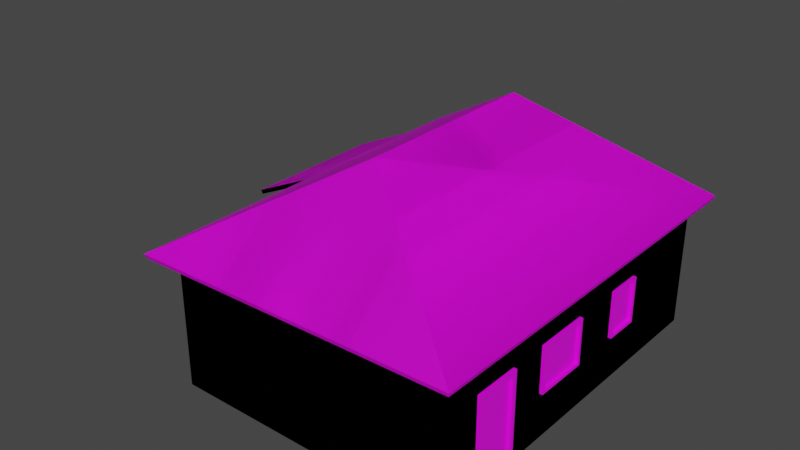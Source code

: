 # Source: 07_casa.blend  (saved by Blender 2.82.7; exported with 4.5.12 LTS)
import bpy
from mathutils import Matrix  # noqa: F401  (used for matrix-valued properties, if any)

bpy.ops.wm.read_factory_settings(use_empty=True)
scene = bpy.context.scene
scene.name = 'Scene'

# ---- collections
col_lod0 = bpy.data.collections.new('lod0'); scene.collection.children.link(col_lod0)
col_lod1 = bpy.data.collections.new('lod1'); scene.collection.children.link(col_lod1)

# ---- images (referenced by path relative to the original .blend; pixels are not part of the script)
import os
ASSET_DIR = os.environ.get("B2B_ASSET_DIR", "")  # directory of the original .blend (textures are referenced by path, not embedded)
HERE = os.path.dirname(os.path.abspath(__file__))  # packed textures are extracted next to this script under _unpacked/

def load_image(name, relpath, width, height, colorspace="sRGB"):
    """Load a texture the original file referenced (path relative to the .blend, or extracted next to this script)."""
    p = next((c for c in (os.path.join(HERE, relpath), os.path.join(ASSET_DIR, relpath)) if relpath and os.path.exists(c)), "")
    if p:
        img = bpy.data.images.load(p, check_existing=True)
        img.name = name
    else:  # same state as the original file: an image datablock whose file is absent (Cycles renders it pink)
        img = bpy.data.images.new(name, width, height)
        img.source = "FILE"
        img.filepath = "//" + (relpath or name)
    img.colorspace_settings.name = colorspace
    return img
img_ufvhai2lw_2k_albedo_jpg = load_image('ufvhai2lw_2K_Albedo.jpg', 'ufvhai2lw_2K_Albedo.jpg', 1024, 1024, 'sRGB')
img_ufumcirew_2k_albedo_jpg = load_image('ufumcirew_2K_Albedo.jpg', 'ufumcirew_2K_Albedo.jpg', 1024, 1024, 'sRGB')
img_ugiscdsew_2k_albedo_jpg = load_image('ugiscdsew_2K_Albedo.jpg', 'ugiscdsew_2K_Albedo.jpg', 1024, 1024, 'sRGB')
img_ufiiaayew_2k_albedo_png = load_image('ufiiaayew_2K_Albedo.png', 'ufiiaayew_2K_Albedo.png', 1024, 1024, 'sRGB')
img_portasejanelas_png = load_image('portasEJanelas.png', 'portasEJanelas.png', 1024, 1024, 'sRGB')
img_untitled = load_image('Untitled', '', 1024, 1024, 'sRGB')
img_casa07_lod1_png = load_image('casa07-LOD1.png', 'casa07-LOD1.png', 1024, 1024, 'sRGB')

# ---- materials (node trees are filled in below, after node groups)
mat_paredes = bpy.data.materials.new('paredes')
mat_paredes.alpha_threshold = 0.0
mat_paredes.use_transparent_shadow = False
mat_paredes.line_color = (0.0, 0.0, 0.0, 1.0)
mat_portas_janelas = bpy.data.materials.new('portas_janelas')
mat_portas_janelas.use_transparent_shadow = False
mat_telhado = bpy.data.materials.new('telhado')
mat_telhado.use_transparent_shadow = False
mat_lod1 = bpy.data.materials.new('lod1')
mat_lod1.use_transparent_shadow = False

# ---- material node trees
mat_paredes.use_nodes = True; mat_paredes.node_tree.nodes.clear()
_N = mat_paredes.node_tree.nodes; _L = mat_paredes.node_tree.links
n0 = _N.new('ShaderNodeOutputMaterial'); n0.name = 'Material Output'; n0.location = (300, 300)
n1 = _N.new('ShaderNodeBsdfPrincipled'); n1.name = 'Principled BSDF'; n1.location = (10, 300)
n1.distribution = 'GGX'
n1.subsurface_method = 'BURLEY'
n1.inputs[2].default_value = 0.4
n1.inputs[3].default_value = 1.45
n1.inputs[27].default_value = (0.0, 0.0, 0.0, 1.0)
n1.inputs[28].default_value = 1.0
n2 = _N.new('ShaderNodeTexImage'); n2.name = 'Image Texture'; n2.location = (-1257, -207)
n2.image = img_ufvhai2lw_2k_albedo_jpg
n3 = _N.new('ShaderNodeTexCoord'); n3.name = 'Texture Coordinate'; n3.location = (-2308, 26)
n4 = _N.new('ShaderNodeMapping'); n4.name = 'Mapping'; n4.location = (-1876, 78)
n4.width = 240
n4.inputs[3].default_value = (2.0, 2.0, 2.0)
n5 = _N.new('ShaderNodeTexImage'); n5.name = 'Image Texture.002'; n5.location = (-780, -215)
n5.image = img_ufumcirew_2k_albedo_jpg
n6 = _N.new('ShaderNodeMix'); n6.name = 'Mix'; n6.location = (-329, 78)
n6.data_type = 'RGBA'
n6.inputs[0].default_value = 0.8
n7 = _N.new('ShaderNodeTexImage'); n7.name = 'Image Texture.001'; n7.location = (-781, 134)
n7.image = img_ugiscdsew_2k_albedo_jpg
n8 = _N.new('ShaderNodeTexImage'); n8.name = 'Image Texture.003'; n8.location = (-890, 14)
n8.image = img_ufiiaayew_2k_albedo_png
_L.new(n1.outputs[0], n0.inputs[0])
_L.new(n3.outputs[2], n4.inputs[0])
_L.new(n4.outputs[0], n2.inputs[0])
_L.new(n5.outputs[0], n6.inputs[7])
_L.new(n7.outputs[0], n6.inputs[6])
_L.new(n8.outputs[0], n1.inputs[0])
n0.is_active_output = True
mat_portas_janelas.use_nodes = True; mat_portas_janelas.node_tree.nodes.clear()
_N = mat_portas_janelas.node_tree.nodes; _L = mat_portas_janelas.node_tree.links
n0 = _N.new('ShaderNodeOutputMaterial'); n0.name = 'Material Output'; n0.location = (300, 300)
n1 = _N.new('ShaderNodeBsdfPrincipled'); n1.name = 'Principled BSDF'; n1.location = (10, 300)
n1.distribution = 'GGX'
n1.subsurface_method = 'BURLEY'
n1.inputs[3].default_value = 1.45
n1.inputs[27].default_value = (0.0, 0.0, 0.0, 1.0)
n1.inputs[28].default_value = 1.0
n2 = _N.new('ShaderNodeTexImage'); n2.name = 'Image Texture'; n2.location = (-513, 316)
n2.image = img_portasejanelas_png
_L.new(n1.outputs[0], n0.inputs[0])
_L.new(n2.outputs[0], n1.inputs[0])
n0.is_active_output = True
mat_telhado.use_nodes = True; mat_telhado.node_tree.nodes.clear()
_N = mat_telhado.node_tree.nodes; _L = mat_telhado.node_tree.links
n0 = _N.new('ShaderNodeOutputMaterial'); n0.name = 'Material Output'; n0.location = (300, 300)
n1 = _N.new('ShaderNodeBsdfPrincipled'); n1.name = 'Principled BSDF'; n1.location = (10, 300)
n1.distribution = 'GGX'
n1.subsurface_method = 'BURLEY'
n1.inputs[3].default_value = 1.45
n1.inputs[27].default_value = (0.0, 0.0, 0.0, 1.0)
n1.inputs[28].default_value = 1.0
n2 = _N.new('ShaderNodeTexImage'); n2.name = 'Image Texture'; n2.location = (-450, 219)
n2.image = img_untitled
_L.new(n1.outputs[0], n0.inputs[0])
_L.new(n2.outputs[0], n1.inputs[0])
n0.is_active_output = True
mat_lod1.use_nodes = True; mat_lod1.node_tree.nodes.clear()
_N = mat_lod1.node_tree.nodes; _L = mat_lod1.node_tree.links
n0 = _N.new('ShaderNodeOutputMaterial'); n0.name = 'Material Output'; n0.location = (300, 300)
n1 = _N.new('ShaderNodeBsdfPrincipled'); n1.name = 'Principled BSDF'; n1.location = (10, 300)
n1.distribution = 'GGX'
n1.subsurface_method = 'BURLEY'
n1.inputs[3].default_value = 1.45
n1.inputs[27].default_value = (0.0, 0.0, 0.0, 1.0)
n1.inputs[28].default_value = 1.0
n2 = _N.new('ShaderNodeTexImage'); n2.name = 'Image Texture'; n2.location = (-438, 166)
n2.image = img_casa07_lod1_png
_L.new(n1.outputs[0], n0.inputs[0])
_L.new(n2.outputs[0], n1.inputs[0])
n0.is_active_output = True

# ---- world
world_world = bpy.data.worlds.new('World'); scene.world = world_world
world_world.use_nodes = True; world_world.node_tree.nodes.clear()
_N = world_world.node_tree.nodes; _L = world_world.node_tree.links
n0 = _N.new('ShaderNodeOutputWorld'); n0.name = 'World Output'; n0.location = (300, 300)
n1 = _N.new('ShaderNodeBackground'); n1.name = 'Background'; n1.location = (10, 300)
n1.inputs[0].default_value = (0.05088, 0.05088, 0.05088, 1.0)
_L.new(n1.outputs[0], n0.inputs[0])
n0.is_active_output = True
world_world.color = (0.05088, 0.05088, 0.05088)
world_world.use_sun_shadow = False
world_world.sun_shadow_jitter_overblur = 0.0

# ---- meshes
me_cube = bpy.data.meshes.new('Cube')
me_cube.from_pydata([(3.0, 4.0, 3.0), (3.0, 4.0, 0.0), (3.0, -4.0, 3.0), (3.0, -4.0, 0.0), (-3.0, 4.0, 3.0), (-3.0, 4.0, 0.0), (-3.0, -4.0, 3.0), (-3.0, -4.0, 0.0), (3.0, -3.062, 0.0), (3.0, -2.062, 0.0), (3.0, -3.062, 2.0), (3.0, -2.062, 2.0), (3.0, -1.208, 2.0), (3.0, -0.6077, 0.0), (3.0, -0.6077, 3.0), (3.0, -0.007732, 2.0), (3.0, 1.508, 3.0), (3.0, 1.12, 2.0), (3.0, 1.508, 0.0), (3.0, 1.895, 2.0), (3.0, -2.562, 3.0), (3.0, -1.208, 1.0), (3.0, -0.007732, 1.0), (3.0, 1.12, 1.0), (3.0, 1.895, 1.0), (-5.0, 0.7188, 0.0), (-5.0, 0.7188, 1.87), (-5.0, 3.803, 0.0), (-5.0, 3.803, 1.87), (-3.0, 0.7188, 0.0), (-3.0, 0.7188, 2.817), (-3.0, 3.803, 0.0), (-3.0, 3.803, 2.817), (-4.362, 0.7188, 1.788), (-4.362, 0.7188, 0.7878), (-3.587, 0.7188, 1.788), (-3.587, 0.7188, 0.7878), (-5.0, 1.789, 0.0), (-5.0, 1.789, 1.87), (-5.0, 1.065, 0.0), (-5.0, 1.065, 1.87), (-5.0, 1.789, 1.788), (-5.0, 1.065, 1.788), (2.929, -3.062, 2.961e-09), (2.929, -2.966, 1.904), (2.929, -2.062, 2.961e-09), (2.929, -2.159, 1.904), (3.07, -3.062, 2.961e-09), (3.07, -2.966, 1.904), (3.07, -2.159, 2.961e-09), (3.07, -2.159, 1.904), (2.929, -2.966, 2.961e-09), (2.929, -3.062, 2.0), (2.929, -2.062, 2.0), (2.929, -2.159, 2.961e-09), (3.07, -2.062, 2.0), (3.07, -2.062, 2.961e-09), (3.07, -3.062, 2.0), (3.07, -2.966, 2.961e-09), (2.929, -1.143, 1.065), (2.929, -1.143, 1.935), (2.929, -0.07288, 1.065), (2.929, -0.07288, 1.935), (3.07, -1.143, 1.065), (3.07, -1.143, 1.935), (3.07, -0.07288, 1.065), (3.07, -0.07288, 1.935), (2.929, -0.007732, 1.0), (2.929, -1.208, 1.0), (2.929, -1.208, 2.0), (2.929, -0.007732, 2.0), (3.07, -0.007732, 2.0), (3.07, -0.007732, 1.0), (3.07, -1.208, 1.0), (3.07, -1.208, 2.0), (2.929, 1.185, 1.065), (2.929, 1.185, 1.935), (2.929, 1.83, 1.065), (2.929, 1.83, 1.935), (3.07, 1.185, 1.065), (3.07, 1.185, 1.935), (3.07, 1.83, 1.065), (3.07, 1.83, 1.935), (2.929, 1.895, 1.0), (2.929, 1.12, 1.0), (2.929, 1.12, 2.0), (2.929, 1.895, 2.0), (3.07, 1.895, 2.0), (3.07, 1.895, 1.0), (3.07, 1.12, 1.0), (3.07, 1.12, 2.0), (-4.362, 0.6568, 1.788), (-4.362, 0.6568, 0.7878), (-3.587, 0.6568, 0.7878), (-3.587, 0.6568, 1.788), (-3.587, 0.798, 1.788), (-4.362, 0.798, 1.788), (-4.362, 0.798, 0.7878), (-3.587, 0.798, 0.7878), (-3.653, 0.6568, 1.723), (-3.653, 0.6568, 0.853), (-4.297, 0.6568, 1.723), (-4.297, 0.6568, 0.853), (-3.653, 0.798, 1.723), (-3.653, 0.798, 0.853), (-4.297, 0.798, 1.723), (-4.297, 0.798, 0.853), (-5.073, 1.693, 0.0), (-5.073, 1.789, 1.788), (-5.073, 1.065, 0.0), (-5.073, 1.065, 1.788), (-4.932, 1.161, 0.0), (-4.932, 1.065, 1.788), (-4.932, 1.789, 1.788), (-4.932, 1.693, 0.0), (-5.073, 1.161, 1.692), (-5.073, 1.161, 0.0), (-5.073, 1.693, 1.692), (-5.073, 1.789, 0.0), (-4.932, 1.161, 1.692), (-4.932, 1.065, 0.0), (-4.932, 1.693, 1.692), (-4.932, 1.789, 0.0)], [], [(20, 2, 10), (12, 14, 20, 11), (21, 12, 11, 9), (5, 4, 0, 1), (3, 2, 6, 7), (8, 10, 2, 3), (7, 6, 4, 5), (15, 14, 12), (17, 16, 14, 15), (23, 17, 15, 22), (19, 16, 17), (0, 16, 19), (1, 0, 19, 24), (1, 24, 18), (18, 24, 23), (18, 23, 22, 13), (13, 22, 21), (20, 10, 11), (13, 21, 9), (35, 30, 26, 33), (29, 30, 35, 36), (29, 36, 34, 25), (34, 33, 26, 25), (27, 28, 32, 31), (41, 38, 28), (42, 40, 38, 41), (26, 40, 42), (37, 41, 28, 27), (25, 26, 42, 39), (50, 48, 44, 46), (45, 53, 55, 56), (49, 50, 46, 54), (47, 57, 52, 43), (55, 53, 52, 57), (50, 49, 56, 55), (48, 50, 55, 57), (58, 48, 57, 47), (48, 58, 51, 44), (54, 51, 44, 46), (66, 64, 60, 62), (67, 70, 71, 72), (65, 66, 62, 61), (73, 74, 69, 68), (67, 72, 73, 68), (71, 70, 69, 74), (66, 65, 72, 71), (65, 63, 73, 72), (64, 66, 71, 74), (63, 64, 74, 73), (64, 63, 59, 60), (63, 65, 61, 59), (60, 59, 61, 62), (82, 80, 76, 78), (83, 86, 87, 88), (81, 82, 78, 77), (89, 90, 85, 84), (83, 88, 89, 84), (87, 86, 85, 90), (82, 81, 88, 87), (81, 79, 89, 88), (80, 82, 87, 90), (79, 80, 90, 89), (80, 79, 75, 76), (79, 81, 77, 75), (76, 75, 77, 78), (102, 101, 91, 92), (100, 99, 103, 104), (101, 99, 94, 91), (98, 95, 94, 93), (92, 91, 96, 97), (99, 101, 105, 103), (98, 93, 92, 97), (100, 102, 92, 93), (94, 95, 96, 91), (99, 100, 93, 94), (101, 102, 106, 105), (102, 100, 104, 106), (105, 106, 104, 103), (117, 115, 110, 108), (115, 116, 109, 110), (110, 112, 113, 108), (111, 114, 121, 119), (115, 117, 121, 119), (120, 112, 110, 109), (116, 115, 119, 111), (118, 108, 113, 122), (107, 117, 108, 118), (117, 107, 114, 121)])
me_cube.polygons.foreach_set('material_index', [0, 0, 0, 0, 0, 0, 0, 0, 0, 0, 0, 0, 0, 0, 0, 0, 0, 0, 0, 0, 0, 0, 0, 0, 0, 0, 0, 0, 0, 1, 1, 1, 1, 1, 1, 1, 1, 1, 1, 1, 1, 1, 1, 1, 1, 1, 1, 1, 1, 1, 1, 1, 1, 1, 1, 1, 1, 1, 1, 1, 1, 1, 1, 1, 1, 1, 1, 1, 1, 1, 1, 1, 1, 1, 1, 1, 1, 1, 1, 1, 1, 1, 1, 1, 1, 1, 1, 1])
_uv = me_cube.uv_layers.new(name='UVMap')
_uv.uv.foreach_set('vector', [0.4682, 0.9869, 8.046e-08, 0.9869, 0.3054, 0.6612, 0.9094, 0.6612, 1.105, 0.9869, 0.4682, 0.9869, 0.6311, 0.6612, 0.9094, 0.3355, 0.9094, 0.6612, 0.6311, 0.6612, 0.6311, 0.009821, 4.602, 0.9861, 4.602, 0.0, 6.574, 0.0, 6.574, 0.9861, 0.0, 0.9861, 0.0, 3.918e-07, 1.972, 1.959e-07, 1.972, 0.9861, 0.3054, 0.009821, 0.3054, 0.6612, 8.046e-08, 0.9869, 0.0, 0.009821, 1.972, 0.9861, 1.972, 1.959e-07, 4.602, 0.0, 4.602, 0.9861, 1.3, 0.6612, 1.105, 0.9869, 0.9094, 0.6612, 1.668, 0.6612, 1.794, 0.9869, 1.105, 0.9869, 1.3, 0.6612, 1.668, 0.3355, 1.668, 0.6612, 1.3, 0.6612, 1.3, 0.3355, 1.92, 0.6612, 1.794, 0.9869, 1.668, 0.6612, 2.606, 0.9869, 1.794, 0.9869, 1.92, 0.6612, 2.606, 0.00982, 2.606, 0.9869, 1.92, 0.6612, 1.92, 0.3355, 2.606, 0.00982, 1.92, 0.3355, 1.794, 0.009821, 1.794, 0.009821, 1.92, 0.3355, 1.668, 0.3355, 1.794, 0.009821, 1.668, 0.3355, 1.3, 0.3355, 1.105, 0.009821, 1.105, 0.009821, 1.3, 0.3355, 0.9094, 0.3355, 0.4682, 0.9869, 0.3054, 0.6612, 0.6311, 0.6612, 1.105, 0.009821, 0.9094, 0.3355, 0.6311, 0.009821, 2.254, 0.6203, 2.458, 0.9775, 1.764, 0.6489, 1.986, 0.6203, 2.458, 9.377e-06, 2.458, 0.9775, 2.254, 0.6203, 2.254, 0.2734, 2.458, 9.377e-06, 2.254, 0.2734, 1.986, 0.2734, 1.764, 8.352e-06, 1.986, 0.2734, 1.986, 0.6203, 1.764, 0.6489, 1.764, 8.352e-06, 0.694, 2.198e-07, 0.694, 0.6489, 0.0, 0.9775, 0.0, 7.326e-08, 1.393, 0.6203, 1.393, 0.6489, 0.694, 0.6489, 1.644, 0.6203, 1.644, 0.6489, 1.393, 0.6489, 1.393, 0.6203, 1.764, 0.6489, 1.644, 0.6489, 1.644, 0.6203, 1.393, 0.0, 1.393, 0.6203, 0.694, 0.6489, 0.694, 2.198e-07, 1.764, 8.352e-06, 1.764, 0.6489, 1.644, 0.6203, 1.644, 8.205e-06, 0.705, 0.8971, 0.589, 0.8971, 0.589, 0.8817, 0.705, 0.8817, 0.7282, 0.487, 0.7282, 0.9075, 0.7144, 0.9075, 0.7144, 0.487, 0.705, 0.487, 0.705, 0.8971, 0.6912, 0.8971, 0.6912, 0.487, 0.5796, 0.487, 0.5796, 0.9075, 0.5658, 0.9075, 0.5658, 0.487, 0.7144, 0.9075, 0.7144, 0.9229, 0.5796, 0.9229, 0.5796, 0.9075, 0.705, 0.8971, 0.705, 0.487, 0.7144, 0.487, 0.7144, 0.9075, 0.589, 0.8971, 0.705, 0.8971, 0.7144, 0.9075, 0.5796, 0.9075, 0.589, 0.487, 0.589, 0.8971, 0.5796, 0.9075, 0.5796, 0.487, 0.589, 0.8971, 0.589, 0.487, 0.6028, 0.487, 0.6028, 0.8971, 0.9814, 0.9213, 0.7593, 0.9213, 0.7593, 0.252, 0.9814, 0.252, 0.4354, 0.2479, 0.4354, 0.3649, 0.42, 0.3649, 0.42, 0.2479, 0.3274, 0.2254, 0.4425, 0.2254, 0.4425, 0.2408, 0.3274, 0.2408, 0.42, 0.2633, 0.3499, 0.2633, 0.3499, 0.2479, 0.42, 0.2479, 0.3274, 0.372, 0.4425, 0.372, 0.4425, 0.3874, 0.3274, 0.3874, 0.312, 0.2408, 0.3274, 0.2408, 0.3274, 0.372, 0.312, 0.372, 0.4425, 0.2408, 0.4579, 0.2408, 0.4579, 0.372, 0.4425, 0.372, 0.4354, 0.2479, 0.3345, 0.2479, 0.3274, 0.2408, 0.4425, 0.2408, 0.3345, 0.2479, 0.3345, 0.3649, 0.3274, 0.372, 0.3274, 0.2408, 0.4354, 0.3649, 0.4354, 0.2479, 0.4425, 0.2408, 0.4425, 0.372, 0.3345, 0.3649, 0.4354, 0.3649, 0.4425, 0.372, 0.3274, 0.372, 0.42, 0.3649, 0.3499, 0.3649, 0.3499, 0.3495, 0.42, 0.3495, 0.3499, 0.2479, 0.3499, 0.3649, 0.3345, 0.3649, 0.3345, 0.2479, 0.03055, 0.9127, 0.03055, 0.5662, 0.2643, 0.5662, 0.2643, 0.9127, 0.4354, 0.2479, 0.4354, 0.3649, 0.42, 0.3649, 0.42, 0.2479, 0.3274, 0.2254, 0.4425, 0.2254, 0.4425, 0.2408, 0.3274, 0.2408, 0.42, 0.2633, 0.3499, 0.2633, 0.3499, 0.2479, 0.42, 0.2479, 0.3274, 0.372, 0.4425, 0.372, 0.4425, 0.3874, 0.3274, 0.3874, 0.312, 0.2408, 0.3274, 0.2408, 0.3274, 0.372, 0.312, 0.372, 0.4425, 0.2408, 0.4579, 0.2408, 0.4579, 0.372, 0.4425, 0.372, 0.4354, 0.2479, 0.3345, 0.2479, 0.3274, 0.2408, 0.4425, 0.2408, 0.3345, 0.2479, 0.3345, 0.3649, 0.3274, 0.372, 0.3274, 0.2408, 0.4354, 0.3649, 0.4354, 0.2479, 0.4425, 0.2408, 0.4425, 0.372, 0.3345, 0.3649, 0.4354, 0.3649, 0.4425, 0.372, 0.3274, 0.372, 0.42, 0.3649, 0.3499, 0.3649, 0.3499, 0.3495, 0.42, 0.3495, 0.3499, 0.2479, 0.3499, 0.3649, 0.3345, 0.3649, 0.3345, 0.2479, 0.03055, 0.9127, 0.03055, 0.5662, 0.2643, 0.5662, 0.2643, 0.9127, 0.3345, 0.3649, 0.4354, 0.3649, 0.4425, 0.372, 0.3274, 0.372, 0.42, 0.2633, 0.3499, 0.2633, 0.3499, 0.2479, 0.42, 0.2479, 0.4354, 0.3649, 0.4354, 0.2479, 0.4425, 0.2408, 0.4425, 0.372, 0.3274, 0.2254, 0.4425, 0.2254, 0.4425, 0.2408, 0.3274, 0.2408, 0.3274, 0.372, 0.4425, 0.372, 0.4425, 0.3874, 0.3274, 0.3874, 0.4354, 0.2479, 0.4354, 0.3649, 0.42, 0.3649, 0.42, 0.2479, 0.312, 0.2408, 0.3274, 0.2408, 0.3274, 0.372, 0.312, 0.372, 0.3345, 0.2479, 0.3345, 0.3649, 0.3274, 0.372, 0.3274, 0.2408, 0.4425, 0.2408, 0.4579, 0.2408, 0.4579, 0.372, 0.4425, 0.372, 0.4354, 0.2479, 0.3345, 0.2479, 0.3274, 0.2408, 0.4425, 0.2408, 0.42, 0.3649, 0.3499, 0.3649, 0.3499, 0.3495, 0.42, 0.3495, 0.3499, 0.2479, 0.3499, 0.3649, 0.3345, 0.3649, 0.3345, 0.2479, 0.03055, 0.9127, 0.03055, 0.5662, 0.2643, 0.5662, 0.2643, 0.9127, 0.589, 0.8971, 0.705, 0.8971, 0.7144, 0.9075, 0.5796, 0.9075, 0.705, 0.8971, 0.705, 0.487, 0.7144, 0.487, 0.7144, 0.9075, 0.7144, 0.9075, 0.7144, 0.9229, 0.5796, 0.9229, 0.5796, 0.9075, 0.9826, 0.9203, 0.753, 0.9203, 0.753, 0.2369, 0.9826, 0.2369, 0.705, 0.8971, 0.589, 0.8971, 0.589, 0.8817, 0.705, 0.8817, 0.7282, 0.487, 0.7282, 0.9075, 0.7144, 0.9075, 0.7144, 0.487, 0.705, 0.487, 0.705, 0.8971, 0.6912, 0.8971, 0.6912, 0.487, 0.5796, 0.487, 0.5796, 0.9075, 0.5658, 0.9075, 0.5658, 0.487, 0.589, 0.487, 0.589, 0.8971, 0.5796, 0.9075, 0.5796, 0.487, 0.589, 0.8971, 0.589, 0.487, 0.6028, 0.487, 0.6028, 0.8971])
me_cube.materials.append(mat_paredes)
me_cube.materials.append(mat_portas_janelas)
me_cube.use_remesh_preserve_volume = False
me_cube.use_remesh_preserve_attributes = False
me_cube.use_mirror_vertex_groups = False
me_cube.update()
me_cube_002 = bpy.data.meshes.new('Cube.002')
me_cube_002.from_pydata([(3.342, 4.285, 2.795), (3.342, -4.285, 2.795), (-3.55, 4.285, 2.67), (-3.55, -4.285, 2.67), (0.0, -2.018, 4.8), (0.0, 2.018, 4.8), (-5.64, 0.5328, 1.567), (-5.64, 3.989, 1.567), (-3.0, 0.5328, 2.817), (-3.0, 3.989, 2.817)], [], [(5, 4, 3, 2), (0, 1, 4, 5), (4, 1, 3), (5, 2, 0), (9, 8, 6, 7)])
_uv = me_cube_002.uv_layers.new(name='UVMap')
_uv.uv.foreach_set('vector', [0.1793, 0.6473, 0.6287, 0.6473, 0.881, 0.252, -0.07305, 0.252, 1.265, 0.2636, 0.3106, 0.2636, 0.5629, 0.6357, 1.012, 0.6357, 0.7621, 0.04901, 0.5098, -0.3231, 0.5098, 0.4442, 0.7621, 0.8503, 0.5098, 0.4551, 0.5098, 1.222, 0.2676, 0.8938, 0.2676, 0.509, -0.02634, 0.509, -0.02634, 0.8938])
me_cube_002.materials.append(mat_telhado)
me_cube_002.use_remesh_preserve_volume = False
me_cube_002.use_remesh_preserve_attributes = False
me_cube_002.use_mirror_vertex_groups = False
me_cube_002.update()
me_cube_009 = bpy.data.meshes.new('Cube.009')
me_cube_009.from_pydata([(3.0, 4.0, 3.0), (3.0, 4.0, 0.0), (3.0, -4.0, 3.0), (3.0, -4.0, 0.0), (-3.0, 4.0, 3.0), (-3.0, 4.0, 0.0), (-3.0, -4.0, 3.0), (-3.0, -4.0, 0.0), (-5.0, 0.7188, 0.0), (-5.0, 0.7188, 1.87), (-5.0, 3.803, 0.0), (-5.0, 3.803, 1.87), (-3.0, 0.7188, 0.0), (-3.0, 0.7188, 2.817), (-3.0, 3.803, 0.0), (-3.0, 3.803, 2.817)], [], [(5, 4, 0, 1), (3, 2, 6, 7), (7, 6, 4, 5), (0, 2, 3, 1), (10, 11, 15, 14), (11, 10, 8, 9), (12, 13, 9, 8)])
_uv = me_cube_009.uv_layers.new(name='UVMap')
_uv.uv.foreach_set('vector', [0.9096, 0.4724, 0.9096, 0.785, 0.2843, 0.785, 0.2843, 0.4724, 0.9096, 0.4724, 0.9096, 0.785, 0.2843, 0.785, 0.2843, 0.4724, 0.2063, 0.7411, 0.2063, 0.4841, 0.8915, 0.4841, 0.8915, 0.7411, 0.9682, 0.3714, 0.03178, 0.3714, 0.03178, 0.0232, 0.9682, 0.0232, 0.4888, 0.5323, 0.4888, 0.6959, 0.3138, 0.7788, 0.3138, 0.5323, 0.5183, 0.747, 0.5183, 0.5833, 0.7883, 0.5833, 0.7883, 0.747, 0.2457, 0.4695, 0.2457, 0.7584, 0.04065, 0.6613, 0.04065, 0.4695])
me_cube_009.materials.append(mat_lod1)
me_cube_009.use_remesh_preserve_volume = False
me_cube_009.use_remesh_preserve_attributes = False
me_cube_009.use_mirror_vertex_groups = False
me_cube_009.update()
me_cube_011 = bpy.data.meshes.new('Cube.011')
me_cube_011.from_pydata([(3.342, 4.285, 2.795), (3.342, -4.285, 2.795), (-3.55, 4.285, 2.67), (-3.55, -4.285, 2.67), (0.0, -2.018, 4.8), (0.0, 2.018, 4.8), (-5.64, 0.5328, 1.567), (-5.64, 3.989, 1.567), (-3.0, 0.5328, 2.817), (-3.0, 3.989, 2.817)], [], [(5, 4, 3, 2), (0, 1, 4, 5), (4, 1, 3), (5, 2, 0), (9, 8, 6, 7)])
_uv = me_cube_011.uv_layers.new(name='UVMap')
_uv.uv.foreach_set('vector', [0.1793, 0.6473, 0.6287, 0.6473, 0.881, 0.252, -0.07305, 0.252, 1.265, 0.2636, 0.3106, 0.2636, 0.5629, 0.6357, 1.012, 0.6357, 0.7621, 0.04901, 0.5098, -0.3231, 0.5098, 0.4442, 0.7621, 0.8503, 0.5098, 0.4551, 0.5098, 1.222, 0.2676, 0.8938, 0.2676, 0.509, -0.02634, 0.509, -0.02634, 0.8938])
me_cube_011.materials.append(mat_telhado)
me_cube_011.use_remesh_preserve_volume = False
me_cube_011.use_remesh_preserve_attributes = False
me_cube_011.use_mirror_vertex_groups = False
me_cube_011.update()

# ---- objects
ob_07_casa_lod0 = bpy.data.objects.new('07_casa_LOD0', me_cube)
ob_telhado_lod0 = bpy.data.objects.new('telhado_LOD0', me_cube_002)
ob_07_casa_lod1 = bpy.data.objects.new('07_casa_LOD1', me_cube_009)
ob_telhado_lod1 = bpy.data.objects.new('telhado_LOD1', me_cube_011)

# ---- transforms, parenting, visibility, modifiers, constraints
ob_07_casa_lod0.location = (0.0, 0.0, 0.0)
ob_07_casa_lod0.lock_rotations_4d = False
ob_07_casa_lod0.empty_display_type = 'ARROWS'
ob_07_casa_lod0.lineart.crease_threshold = 0.0
ob_telhado_lod0.location = (0.0, 0.0, 0.0)
ob_telhado_lod0.lock_rotations_4d = False
ob_telhado_lod0.empty_display_type = 'ARROWS'
ob_telhado_lod0.lineart.crease_threshold = 0.0
_m = ob_telhado_lod0.modifiers.new('Solidify', 'SOLIDIFY')
_m.thickness = 0.097
_m.use_even_offset = True
_m.nonmanifold_merge_threshold = 0.0003
ob_07_casa_lod1.location = (0.0, 0.0, 0.0)
ob_07_casa_lod1.lock_rotations_4d = False
ob_07_casa_lod1.empty_display_type = 'ARROWS'
ob_07_casa_lod1.lineart.crease_threshold = 0.0
ob_telhado_lod1.location = (0.0, 0.0, 0.0)
ob_telhado_lod1.lock_rotations_4d = False
ob_telhado_lod1.empty_display_type = 'ARROWS'
ob_telhado_lod1.lineart.crease_threshold = 0.0
_m = ob_telhado_lod1.modifiers.new('Solidify', 'SOLIDIFY')
_m.thickness = 0.097
_m.use_even_offset = True
_m.nonmanifold_merge_threshold = 0.0003

# ---- collection membership
col_lod0.objects.link(ob_07_casa_lod0)
col_lod0.objects.link(ob_telhado_lod0)
col_lod1.objects.link(ob_07_casa_lod1)
col_lod1.objects.link(ob_telhado_lod1)

# ---- scene / render settings (as saved in the file)
scene.frame_start = 1; scene.frame_end = 250; scene.frame_set(1)
scene.render.engine = 'BLENDER_EEVEE_NEXT'
scene.cycles.use_denoising = False
scene.cycles.samples = 128
scene.cycles.sampling_pattern = 'TABULATED_SOBOL'
scene.cycles.use_adaptive_sampling = False
scene.cycles.use_light_tree = False
scene.view_settings.view_transform = 'Filmic'
bpy.context.view_layer.update()

# ---- added for rendering (the .blend has no active camera and no usable light): camera, sun
cam_auto = bpy.data.cameras.new('AutoCamera')
cam_auto.lens = 50.0
cam_auto.sensor_width = 36.0
cam_auto.clip_end = 1000.0
ob_auto_camera = bpy.data.objects.new('AutoCamera', cam_auto)
scene.collection.objects.link(ob_auto_camera)
ob_auto_camera.location = (11.2877, -14.9281, 12.4076)
ob_auto_camera.rotation_euler = (1.09748, -7.21219e-08, 0.694738)
scene.camera = ob_auto_camera
light_auto_sun = bpy.data.lights.new('AutoSun', 'SUN')
light_auto_sun.energy = 3.0
light_auto_sun.angle = 0.0523599
ob_auto_sun = bpy.data.objects.new('AutoSun', light_auto_sun)
scene.collection.objects.link(ob_auto_sun)
ob_auto_sun.rotation_euler = (0.872665, 0.174533, 0.523599)
bpy.context.view_layer.update()
